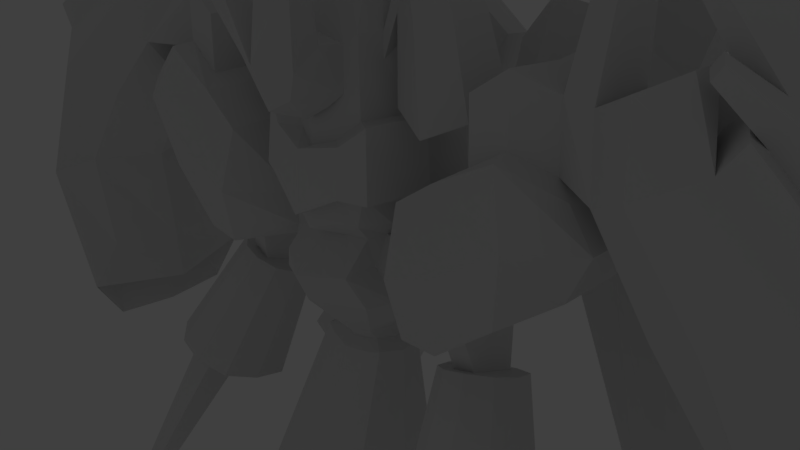 # Source: ufa2_bee.blend  (saved by Blender 2.79.0; exported with 4.5.12 LTS)
import bpy
from mathutils import Matrix  # noqa: F401  (used for matrix-valued properties, if any)

bpy.ops.wm.read_factory_settings(use_empty=True)
scene = bpy.context.scene
scene.name = 'Scene'

# ---- collections
col_collection_1 = bpy.data.collections.new('Collection 1'); scene.collection.children.link(col_collection_1)
col_collection_5 = bpy.data.collections.new('Collection 5'); scene.collection.children.link(col_collection_5)
col_collection_5.hide_render = True
col_collection_5.hide_viewport = True

# ---- materials (node trees are filled in below, after node groups)
mat_material_001 = bpy.data.materials.new('Material.001')
mat_material_001.alpha_threshold = 0.0
mat_material_001.use_transparent_shadow = False
mat_material_001.roughness = 0.5

# ---- material node trees

# ---- world
world_world = bpy.data.worlds.new('World'); scene.world = world_world
world_world.color = (0.05088, 0.05088, 0.05088)
world_world.use_sun_shadow = False
world_world.sun_shadow_jitter_overblur = 0.0
world_world.cycles.sampling_method = 'MANUAL'

# ---- cameras
cam_camera = bpy.data.cameras.new('Camera')
cam_camera.clip_end = 100.0
cam_camera.lens = 35.0
cam_camera.sensor_width = 32.0
cam_camera.sensor_height = 18.0
cam_camera.ortho_scale = 7.314
cam_camera.dof.focus_distance = 0.0
cam_camera.dof.aperture_fstop = 128.0

# ---- lights
light_lamp = bpy.data.lights.new('Lamp', 'POINT')
light_lamp.transmission_factor = 0.0
light_lamp.cutoff_distance = 30.0
light_lamp.energy = 100.0
light_lamp.shadow_buffer_clip_start = 1.001
light_lamp.shadow_soft_size = 0.1
light_lamp.shadow_maximum_resolution = 0.006
light_lamp.use_absolute_resolution = True

# ---- meshes
me_cube = bpy.data.meshes.new('Cube')
me_cube.from_pydata([(0.8189, -0.1728, -6.2), (0.8189, -1.429, -5.979), (0.3806, 0.3408, 3.489), (0.3806, -0.3376, 3.489), (0.0, 0.001001, -6.574), (0.0, -1.722, -6.271), (0.0, 0.4659, 3.651), (0.0, -0.4642, 3.651), (0.7649, 0.7224, -0.1927), (0.7649, -0.7224, -0.1927), (0.0, 0.9893, -0.2778), (0.0, -0.9916, -0.2778), (1.043, -0.8009, -6.089), (0.5204, 0.001589, 3.489), (0.0, 0.0008353, 3.651), (0.0, -0.8603, -6.423), (0.9892, -2.626e-07, -0.1927), (0.4886, 0.5305, 3.035), (0.4886, -0.5305, 3.035), (0.0, 0.7262, 3.247), (0.0, -0.7284, 3.023), (0.6284, -4.306e-07, 3.035), (0.0, -0.7516, 2.464), (0.6788, -4.158e-07, 2.959), (0.5129, 0.5473, 2.722), (0.5129, -0.5473, 2.722), (0.0, 0.7493, 2.91), (0.9308, -1.087, -6.039), (0.4678, -0.153, 3.489), (0.0, -0.2111, 3.651), (0.8768, -0.3292, -0.1927), (0.0, -1.253, -6.354), (0.5758, -0.2417, 3.035), (0.5956, -0.2494, 2.722), (0.0, -0.4296, -6.498), (0.9308, -0.4869, -6.144), (0.4678, 0.1712, 3.489), (0.0, 0.2334, 3.651), (0.8768, 0.3612, -0.1927), (0.5758, 0.2652, 3.035), (0.5956, 0.2737, 2.722), (0.7758, 0.2652, 3.583), (0.7758, -5.712e-07, 3.583), (0.8001, -5.564e-07, 3.27), (0.8001, 0.2737, 3.27), (0.7758, -0.2417, 3.583), (0.8001, -0.2494, 3.27), (1.461, 0.2652, 3.645), (1.461, -9.856e-07, 3.645), (1.6, -9.709e-07, 3.332), (1.6, 0.2737, 3.332), (1.461, -0.2417, 3.645), (1.6, -0.2494, 3.332), (0.6679, 0.161, 4.824), (0.6679, 0.003175, 4.824), (0.9529, 0.003175, 4.861), (0.6679, -0.1406, 4.824), (0.9529, 0.161, 4.861), (0.9529, -0.1406, 4.861), (0.8876, 0.3522, 2.26), (0.8876, -0.002394, 2.26), (0.8876, -0.3256, 2.26), (1.924, 0.3522, 2.34), (1.924, -0.002395, 2.34), (1.924, -0.3256, 2.34), (0.0, -0.6618, 0.5723), (0.65, 0.0009121, 0.5816), (0.5341, 0.4837, 0.5816), (0.5341, -0.4818, 0.5816), (0.0, 0.662, 0.5723), (0.5918, -0.2191, 0.5816), (0.5918, 0.2423, 0.5816), (1.09, 0.3612, 0.02521), (1.09, -3.782e-07, 0.02521), (1.044, -4.057e-07, 0.6081), (1.09, -0.3292, 0.02521), (1.044, -0.3148, 0.6081), (1.044, 0.3455, 0.6081), (1.702, 0.4379, -0.07282), (1.702, -0.01963, -0.07282), (1.497, -0.01963, 1.532), (1.702, -0.4505, -0.07282), (1.497, -0.9263, 1.532), (1.497, 0.9752, 1.532), (2.064, 0.4379, -0.04473), (2.064, -0.01963, -0.04473), (2.242, -0.01963, 2.039), (2.064, -0.4505, -0.04473), (2.242, -0.6567, 2.039), (2.242, 0.7057, 2.039), (2.904, 1.02, 0.6252), (2.904, -0.01963, 0.6252), (3.421, 0.43, 2.902), (2.904, -0.9675, 0.6252), (2.773, -0.9263, 2.341), (2.773, 0.9752, 2.341), (3.435, 0.609, 1.017), (3.435, -0.007381, 1.017), (3.119, -0.007381, 2.16), (3.435, -0.5691, 1.017), (3.119, -0.3891, 2.16), (3.119, 0.4289, 2.16), (0.0, -1.175, 0.1472), (0.5514, -0.3919, 0.1901), (0.5514, 0.4237, 0.1901), (0.5514, 0.8505, 0.1901), (0.5514, -0.8565, 0.1901), (0.0, 1.165, 0.1472), (0.9436, -0.3919, 0.2206), (0.9436, 0.4237, 0.2206), (1.542, -1.147, 0.7159), (1.542, 1.202, 0.7159), (2.159, -1.147, 0.9656), (2.159, 1.202, 0.9656), (3.083, -1.147, 1.63), (3.083, 1.202, 1.63), (3.757, -0.01193, 1.681), (3.757, -0.6756, 1.681), (3.757, 0.7163, 1.681), (0.0, -1.978, -5.219), (0.9596, 0.3253, -5.162), (0.9596, -1.551, -4.832), (0.0, 0.5936, -5.671), (1.184, -0.6126, -4.997), (1.072, -1.04, -4.922), (1.072, -0.1437, -5.08), (1.109, 0.4249, 3.628), (1.203, -0.4111, 3.261), (1.109, -0.3986, 3.628), (1.203, 0.4386, 3.261), (0.7527, -0.0008094, 5.07), (0.7527, 0.2555, 5.07), (0.7527, -0.2344, 5.07), (1.441, -0.5349, 2.087), (1.441, 0.5662, 2.087), (1.441, -0.009857, 2.087), (1.627, 1.02, -0.0786), (1.627, -0.01963, -0.0786), (1.627, -0.9675, -0.0786), (2.138, 1.02, -0.03896), (2.138, -0.01963, -0.03896), (2.138, -0.9675, -0.03896), (1.843, -0.01191, -0.7987), (2.124, 0.01858, -0.7257), (1.843, 0.3284, -0.9409), (1.843, -0.3324, -0.6649), (2.124, 0.3589, -0.8679), (2.124, -0.3019, -0.5919), (2.221, -0.6853, -2.407), (2.642, -0.6397, -2.297), (2.221, -0.1763, -2.619), (2.221, -1.165, -2.207), (2.642, -0.1307, -2.51), (2.642, -1.119, -2.097), (2.403, 0.389, -0.7957), (2.5, 0.05613, -0.6358), (2.403, -0.2717, -0.5198), (3.059, -0.08561, -2.402), (3.155, -0.5872, -2.172), (3.059, -1.074, -1.989), (1.598, -0.3589, -0.7284), (1.854, -1.204, -2.301), (1.598, 0.3019, -1.004), (1.498, -0.04606, -0.8805), (1.854, -0.2159, -2.714), (1.755, -0.7326, -2.52), (1.843, -0.5053, -0.5927), (2.221, -1.423, -2.098), (2.124, -0.4748, -0.5197), (2.642, -1.378, -1.989), (2.124, 0.4986, -0.9262), (1.843, 0.4681, -0.9992), (2.642, 0.07828, -2.597), (2.221, 0.03269, -2.706), (3.023, -2.035, -4.689), (3.192, -2.017, -4.645), (3.023, -2.227, -4.609), (3.192, -2.209, -4.565), (2.008, -0.01963, 1.906), (2.008, -0.9263, 1.906), (2.008, 0.9752, 1.906), (2.709, -0.6567, 2.375), (2.708, 0.7057, 2.376), (3.358, -0.007381, 2.034), (3.358, -0.5447, 2.034), (3.358, 0.5822, 2.034), (2.741, -0.01855, 3.116), (2.677, -0.6556, 3.149), (2.675, 0.7068, 3.15), (2.209, -0.01855, 2.814), (3.086, -0.006298, 2.934), (2.209, -0.6556, 2.814), (2.209, 0.7068, 2.814), (3.086, -0.388, 2.934), (3.086, 0.43, 2.934), (3.733, 0.8357, 2.185), (3.733, -0.02508, 2.185), (3.733, -0.7782, 2.185), (3.421, -0.006299, 2.902), (3.421, -0.388, 2.902), (4.291, 0.43, 3.42), (4.772, 0.8357, 2.804), (4.371, -0.02509, 2.804), (4.772, -0.7782, 2.804), (4.291, -0.006299, 3.42), (4.291, -0.388, 3.42), (4.082, -0.03303, 1.294), (4.547, -0.953, 1.294), (4.547, 1.018, 1.294), (5.712, -0.03304, 2.049), (5.815, -0.953, 2.049), (5.815, 1.018, 2.049), (5.234, -0.03303, -0.1357), (5.779, -0.953, -0.1357), (5.779, 1.018, -0.1357), (7.378, -0.03304, -0.7695), (7.112, -0.953, -0.7695), (7.112, 1.018, -0.7695), (5.056, -0.03303, -1.593), (5.452, -0.953, -1.593), (5.452, 1.018, -1.593), (5.512, -0.03304, -3.055), (5.898, -0.7674, -2.385), (5.902, 0.8252, -2.383), (3.344, 0.002539, 4.749), (3.344, -0.1938, 4.749), (3.344, 0.227, 4.749), (3.516, 0.002538, 4.733), (3.516, -0.1938, 4.733), (3.516, 0.227, 4.733), (4.253, -1.13, 2.495), (3.856, -0.5681, 3.161), (3.856, -0.01848, 3.161), (3.856, 0.6098, 3.161), (4.253, 1.194, 2.495), (5.181, -1.381, 1.672), (5.181, 1.457, 1.672), (6.445, -1.381, -0.4526), (6.445, 1.457, -0.4526), (4.924, -0.05697, -2.324), (5.883, -0.9806, -1.974), (5.89, 1.043, -1.976), (0.9718, 1.598, 0.5552), (1.14, 1.438, 0.9479), (0.4204, 1.912, 0.5122), (0.4204, 1.693, 0.9347), (1.429, 1.944, 1.764), (1.597, 1.785, 2.312), (0.3162, 2.259, 1.704), (0.8778, 2.04, 2.294), (1.394, 2.997, 2.315), (1.863, 3.327, 2.897), (0.2807, 3.312, 2.255), (0.8423, 3.093, 2.845), (2.399, 2.279, 1.506), (2.501, 2.182, 1.839), (2.378, 2.918, 1.84), (2.399, 3.318, 2.494), (4.0, 2.348, 0.434), (4.179, 2.178, 1.019), (3.962, 3.472, 1.022), (4.141, 3.302, 1.607), (1.604, 2.595, 0.4905), (0.7115, 2.784, 0.4545), (1.583, 3.228, 0.8213), (0.6902, 3.417, 0.7853), (2.407, 3.102, -0.7228), (0.8259, 3.219, -0.7451), (2.394, 3.493, -0.5182), (0.8127, 3.61, -0.5405), (3.989, 3.034, -3.774), (2.886, 3.172, -3.877), (3.955, 3.801, -3.289), (2.778, 4.079, -3.334), (0.4095, -0.08588, -6.387), (0.4095, -1.575, -6.125), (0.1903, 0.4033, 3.57), (0.1903, -0.4009, 3.57), (0.3825, -0.857, -0.2352), (0.3825, 0.8558, -0.2352), (0.5216, -0.8306, -6.256), (0.2602, 0.001212, 3.57), (0.2443, 0.6283, 3.141), (0.3634, -0.6294, 2.917), (0.3755, -0.6494, 2.37), (0.2564, 0.6483, 2.816), (0.4654, -1.17, -6.196), (0.2339, -0.182, 3.57), (0.2339, 0.2023, 3.57), (0.4654, -0.4582, -6.321), (0.2827, -0.5718, 0.577), (0.2827, 0.5728, 0.577), (0.2757, -1.016, 0.1687), (0.2757, 1.008, 0.1687), (0.4798, -1.765, -5.026), (0.4798, 0.4594, -5.417), (0.7802, 1.566, 0.9413), (0.6961, 1.755, 0.5337), (1.238, 1.912, 2.303), (0.8727, 2.101, 1.734), (1.202, 2.965, 2.854), (0.8372, 3.206, 2.285), (1.158, 2.258, 0.4725), (1.137, 3.549, 0.8033), (1.616, 3.218, -0.7339), (1.603, 4.017, -0.5293), (3.283, 2.969, -4.174), (3.206, 4.544, -3.686), (0.1272, 2.685, 2.361), (1.508, 2.294, 2.435), (0.8239, 2.413, 3.092), (1.717, 2.097, 3.115), (2.72, 2.453, 1.981), (2.847, 2.333, 2.394), (4.696, 2.84, 0.8079), (4.918, 2.629, 1.534), (0.6264, 3.076, 0.674), (1.734, 2.842, 0.7187), (0.7734, 3.466, -0.8925), (2.735, 3.321, -0.8649), (3.206, 3.644, -4.204), (4.65, 3.415, -4.365), (3.769, 3.804, -4.707), (1.27, 2.255, 3.104), (0.9125, 0.475, -3.989), (0.9125, -1.291, -3.679), (0.0, 0.7384, -4.406), (0.0, -1.683, -3.981), (1.137, -0.4081, -3.834), (1.024, -0.8106, -3.763), (1.024, 0.03345, -3.912), (0.4563, 0.6067, -4.198), (0.4563, -1.487, -3.83), (0.0, -1.897, -3.889), (0.0, -2.375, -5.095), (1.422, -0.4, -3.782), (1.863, -0.605, -4.945), (1.31, -0.8761, -3.698), (1.75, -1.167, -4.846), (1.31, 0.1225, -3.874), (1.75, 0.0112, -5.053), (1.639, 0.6274, -5.161), (1.639, -1.837, -4.728), (1.159, -2.106, -4.912), (1.159, 0.816, -5.425), (0.0, 1.005, -5.689), (0.7418, -1.671, -3.744), (1.198, 0.6449, -3.965), (1.198, -1.445, -3.598), (0.0, 0.9681, -4.393), (0.7418, 0.8065, -4.179), (0.6712, 0.6573, 1.208), (0.6022, 0.6094, 2.096), (0.6712, -0.6573, 1.208), (0.6022, -0.6094, 2.096), (0.0, 0.9, 1.242), (0.0, 0.8344, 2.197), (0.0, -0.8367, 1.7), (0.0, -0.9023, 0.9021), (0.7681, -3.615e-07, 2.096), (0.837, -3.197e-07, 1.208), (0.6849, -0.2777, 2.096), (0.7538, -0.2995, 1.208), (0.6849, 0.3047, 2.096), (0.7538, 0.3286, 1.208), (0.3356, 0.7787, 1.225), (0.3011, 0.7219, 2.146), (0.3011, -0.723, 1.83), (0.3356, -0.7798, 1.225), (0.9193, 0.8172, 1.236), (0.8504, 0.7576, 2.125), (0.9193, -0.8186, 1.236), (0.8504, -0.7591, 2.125), (0.0, 1.119, 1.27), (0.0, 1.038, 2.226), (0.0, -1.042, 1.729), (0.0, -1.124, 0.9308), (1.016, -0.0007334, 2.125), (1.085, -0.0007334, 1.236), (0.9331, -0.3463, 2.125), (1.002, -0.3734, 1.236), (0.9331, 0.3784, 2.125), (1.002, 0.4082, 1.236), (0.5837, 0.9682, 1.253), (0.5493, 0.8976, 2.175), (0.5493, -0.9005, 1.859), (0.5837, -0.9711, 1.253), (0.5049, 0.4051, -1.262), (0.5049, -0.2912, -1.139), (0.0, 0.5168, -1.381), (0.3218, 0.4609, -1.322), (0.0, -0.4379, -1.213), (0.6029, 0.05695, -1.201), (0.5538, -0.1017, -1.173), (0.5538, 0.231, -1.231), (0.3218, -0.3645, -1.176), (0.4399, -1.027, 2.988), (0.0, -1.04, 3.133), (0.0, -1.58, 2.79), (0.452, -1.373, 2.749), (0.8992, -1.495, 4.137), (0.4593, -1.508, 4.281), (0.4593, -1.733, 4.03), (0.9113, -1.711, 3.893), (1.093, -2.095, 4.674), (0.6529, -2.108, 4.819), (0.6529, -2.333, 4.567), (1.105, -2.31, 4.43), (1.04, -1.321, 4.149), (0.322, -1.348, 4.385), (0.322, -1.801, 3.974), (1.059, -1.755, 3.751), (1.355, -2.53, 5.026), (0.6379, -2.556, 5.261), (0.6379, -3.01, 4.851), (1.375, -2.964, 4.628), (5.067, 0.6977, 3.051), (5.867, 0.8426, 2.447), (4.718, -0.0176, 3.029), (5.061, -0.6314, 3.051), (5.791, -0.02997, 2.463), (5.863, -0.7709, 2.446), (4.983, 0.8397, 3.13), (6.026, 1.022, 2.375), (4.582, -0.02113, 3.13), (4.983, -0.7743, 3.13), (5.923, -0.02908, 2.375), (6.026, -0.949, 2.375), (5.946, -0.027, 2.704), (4.873, -0.01463, 3.271), (5.221, 0.7007, 3.293), (6.021, 0.8456, 2.689), (5.215, -0.6284, 3.292), (6.018, -0.7679, 2.687), (4.385, -0.3676, 3.457), (4.594, -0.7413, 3.47), (4.479, -0.3658, 3.604), (4.688, -0.7395, 3.617), (4.396, 0.1809, 3.995), (4.163, -0.2979, 3.981), (4.5, 0.1829, 4.157), (4.266, -0.2959, 4.142), (3.661, 2.546, -4.922), (2.631, 3.026, -4.448), (3.617, 5.214, -4.239), (2.587, 4.333, -3.765), (2.993, 3.794, -5.19), (5.549, 3.31, -5.097), (4.691, 2.636, -4.374), (4.647, 3.943, -3.69), (5.792, -0.0287, -2.378), (5.66, -0.953, -3.055), (5.66, 1.018, -3.055), (5.556, 1.457, -2.324), (5.556, -1.381, -2.324), (5.408, -0.047, -1.989), (3.373, 3.918, 5.266), (3.291, 4.82, 5.203), (4.086, 4.081, 4.85), (3.828, 4.81, 4.8), (1.562, 2.838, 2.863), (2.48, 2.821, 2.173), (3.339, 4.239, 5.21), (3.934, 4.213, 4.728), (3.365, 3.819, 5.776), (3.211, 4.56, 5.524), (4.496, 4.056, 5.055), (4.129, 4.544, 4.834), (2.501, 2.111, 3.688), (3.142, 2.245, 3.279), (3.436, 3.088, 5.196), (4.076, 3.222, 4.787), (0.2905, 0.2634, -0.9297), (0.2905, -0.2587, -0.9297), (0.0, 0.3598, -0.9829), (0.1539, 0.3116, -0.9563), (0.0, -0.356, -0.9829), (0.3669, 0.002327, -0.9297), (0.3286, -0.1166, -0.9297), (0.3286, 0.1328, -0.9297), (0.1539, -0.3073, -0.9563), (0.0, -0.2707, -1.113), (0.3907, 0.07338, -1.11), (0.3559, -0.03723, -1.09), (0.3559, 0.1948, -1.131), (0.1932, -0.22, -1.09), (0.3213, 0.3161, -1.152), (0.3213, -0.1694, -1.067), (0.0, 0.395, -1.23), (0.1932, 0.3556, -1.191), (0.0, -0.9307, 0.6975), (0.8669, -3.016e-07, 0.8232), (0.7837, -0.3089, 0.8232), (0.7837, 0.339, 0.8232), (0.3505, -0.8044, 0.8257), (0.701, 0.678, 0.8232), (0.5914, -0.678, 0.8232), (0.0, 0.9285, 0.8282), (0.3505, 0.8032, 0.8257), (0.2236, -0.7761, 2.201), (0.0, -0.8782, 2.038), (0.297, -1.316, 2.419), (0.0, -1.392, 2.245)], [], [(32, 28, 3, 18), (295, 274, 4, 122), (283, 277, 7, 20), (287, 29, 7, 277), (286, 275, 5, 31), (480, 278, 11, 476), (293, 279, 10, 107), (478, 30, 9, 473), (479, 38, 16, 477), (289, 280, 15, 34), (288, 37, 14, 281), (39, 36, 13, 21), (23, 40, 44, 43), (276, 282, 19, 6), (283, 20, 397, 396), (33, 32, 18, 25), (361, 33, 25, 354), (367, 284, 22, 357), (363, 40, 23, 359), (282, 285, 26, 19), (359, 23, 33, 361), (39, 21, 42, 41), (477, 16, 30, 478), (280, 286, 31, 15), (281, 14, 29, 287), (21, 13, 28, 32), (352, 24, 40, 363), (24, 17, 39, 40), (17, 2, 36, 39), (276, 6, 37, 288), (274, 289, 34, 4), (472, 8, 38, 479), (128, 127, 52, 51), (42, 45, 56, 54), (21, 32, 45, 42), (40, 39, 41, 44), (32, 33, 46, 45), (33, 23, 43, 46), (50, 47, 48, 49), (49, 48, 51, 52), (41, 42, 54, 53), (129, 126, 47, 50), (127, 46, 61, 133), (129, 50, 62, 134), (131, 130, 55, 57), (130, 132, 58, 55), (48, 47, 57, 55), (128, 51, 58, 132), (126, 41, 53, 131), (51, 48, 55, 58), (133, 135, 63, 64), (135, 134, 62, 63), (49, 52, 64, 63), (50, 49, 63, 62), (46, 43, 60, 61), (43, 44, 59, 60), (105, 67, 71, 104), (103, 30, 75, 108), (104, 71, 77, 109), (292, 290, 65, 102), (103, 70, 68, 106), (498, 291, 69, 497), (108, 75, 138, 110), (74, 76, 82, 80), (66, 70, 76, 74), (30, 16, 73, 75), (16, 38, 72, 73), (71, 66, 74, 77), (87, 81, 145, 147), (111, 83, 180, 113), (77, 74, 80, 83), (109, 77, 83, 111), (75, 73, 137, 138), (73, 72, 136, 137), (182, 89, 192, 188), (112, 141, 93, 114), (79, 78, 144, 142), (80, 82, 179, 178), (110, 138, 141, 112), (83, 80, 178, 180), (91, 90, 96, 97), (93, 91, 97, 99), (113, 180, 95, 115), (141, 140, 91, 93), (140, 139, 90, 91), (198, 92, 229, 227), (116, 183, 184, 117), (118, 185, 183, 116), (101, 182, 188, 194), (114, 93, 99, 117), (86, 88, 191, 189), (115, 95, 185, 118), (90, 115, 118, 96), (94, 114, 117, 184), (96, 118, 116, 97), (97, 116, 117, 99), (139, 113, 115, 90), (82, 110, 112, 179), (179, 112, 114, 94), (72, 109, 111, 136), (136, 111, 113, 139), (76, 108, 110, 82), (30, 103, 106, 9), (278, 292, 102, 11), (38, 104, 109, 72), (70, 103, 108, 76), (8, 105, 104, 38), (291, 67, 243, 296), (0, 120, 125, 35), (12, 123, 124, 27), (35, 125, 123, 12), (27, 124, 121, 1), (275, 294, 119, 5), (326, 331, 350, 349), (60, 59, 134, 135), (61, 60, 135, 133), (47, 126, 131, 57), (45, 128, 132, 56), (54, 56, 132, 130), (53, 54, 130, 131), (44, 129, 134, 59), (52, 127, 133, 64), (44, 41, 126, 129), (45, 46, 127, 128), (78, 79, 137, 136), (79, 81, 138, 137), (85, 84, 139, 140), (87, 85, 140, 141), (84, 78, 136, 139), (81, 87, 141, 138), (143, 147, 156, 155), (85, 87, 147, 143), (81, 79, 142, 145), (78, 84, 146, 144), (84, 85, 143, 146), (153, 151, 176, 177), (148, 150, 152, 149), (150, 148, 165, 164), (152, 150, 173, 172), (168, 156, 147), (145, 142, 163, 160), (155, 156, 159, 158), (154, 155, 158, 157), (149, 152, 157, 158), (153, 149, 158, 159), (146, 143, 155, 154), (160, 163, 165, 161), (163, 162, 164, 165), (167, 161, 151), (148, 151, 161, 165), (142, 144, 162, 163), (168, 166, 167, 169), (147, 145, 166, 168), (166, 145, 160), (151, 153, 169, 167), (171, 170, 172, 173), (144, 146, 170, 171), (166, 160, 161, 167), (176, 174, 175, 177), (149, 153, 177, 175), (151, 148, 174, 176), (148, 149, 175, 174), (153, 159, 169), (168, 169, 159, 156), (146, 154, 170), (152, 172, 157), (157, 172, 170, 154), (144, 171, 162), (150, 164, 173), (162, 171, 173, 164), (88, 86, 178, 179), (86, 89, 180, 178), (181, 88, 179, 94), (89, 182, 95, 180), (98, 100, 184, 183), (101, 98, 183, 185), (100, 181, 94, 184), (182, 101, 185, 95), (192, 189, 186, 188), (189, 191, 187, 186), (186, 187, 193, 190), (188, 186, 190, 194), (89, 86, 189, 192), (181, 100, 193, 187), (98, 101, 195, 196), (88, 181, 187, 191), (231, 230, 203, 205), (197, 196, 206, 207), (101, 194, 92, 195), (193, 100, 197, 199), (100, 98, 196, 197), (194, 190, 224, 226), (202, 201, 200, 204), (203, 202, 204, 205), (233, 232, 204, 200), (234, 201, 211, 236), (234, 233, 200, 201), (232, 231, 205, 204), (211, 209, 215, 217), (236, 211, 217, 238), (230, 197, 207, 235), (196, 195, 208, 206), (209, 211, 423, 426), (203, 210, 427, 425), (215, 216, 451, 221), (237, 213, 219, 454), (207, 206, 212, 213), (235, 207, 213, 237), (209, 210, 216, 215), (206, 208, 214, 212), (240, 455, 450, 222), (455, 241, 223, 450), (212, 214, 220, 218), (238, 217, 452, 453), (217, 215, 221, 452), (213, 212, 218, 219), (226, 224, 227, 229), (224, 225, 228, 227), (193, 199, 228, 225), (92, 194, 226, 229), (190, 193, 225, 224), (199, 198, 227, 228), (214, 238, 453, 220), (218, 220, 453, 239), (219, 218, 239, 454), (210, 235, 237, 216), (216, 237, 454, 451), (203, 230, 235, 210), (208, 236, 238, 214), (198, 199, 231, 232), (195, 92, 233, 234), (195, 234, 236, 208), (92, 198, 232, 233), (199, 197, 230, 231), (296, 243, 247, 298), (293, 107, 244, 297), (107, 69, 245, 244), (67, 105, 242, 243), (299, 248, 263, 302), (243, 242, 246, 247), (297, 244, 248, 299), (244, 245, 249, 248), (300, 301, 252, 253), (308, 310, 253, 252), (323, 311, 460, 300), (250, 460, 461, 256), (312, 256, 260, 314), (311, 247, 255, 313), (309, 250, 256, 312), (247, 246, 254, 255), (315, 314, 260, 261), (255, 254, 258, 259), (313, 255, 259, 315), (256, 461, 261, 260), (316, 265, 269, 318), (308, 252, 265, 316), (309, 246, 262, 317), (301, 250, 264, 303), (304, 267, 443, 442), (302, 263, 267, 304), (317, 262, 266, 319), (303, 264, 268, 305), (322, 320, 273, 307), (319, 266, 448, 447), (305, 268, 449, 444), (318, 269, 445, 446), (269, 305, 444, 445), (321, 322, 307, 272), (265, 303, 305, 269), (262, 302, 304, 266), (266, 304, 442, 448), (252, 301, 303, 265), (310, 323, 300, 253), (460, 250, 301, 300), (242, 297, 299, 246), (246, 299, 302, 262), (105, 293, 297, 242), (245, 296, 298, 249), (123, 125, 340, 336), (1, 121, 294, 275), (69, 291, 296, 245), (9, 106, 292, 278), (495, 67, 291, 498), (106, 68, 290, 292), (0, 35, 289, 274), (2, 276, 288, 36), (13, 281, 287, 28), (12, 27, 286, 280), (17, 24, 285, 282), (354, 25, 284, 367), (25, 18, 283, 284), (2, 17, 282, 276), (36, 288, 281, 13), (35, 12, 280, 289), (105, 8, 279, 293), (473, 9, 278, 480), (27, 1, 275, 286), (28, 287, 277, 3), (18, 3, 277, 283), (120, 0, 274, 295), (249, 298, 323, 310), (270, 306, 322, 321), (267, 318, 446, 443), (268, 319, 447, 449), (306, 271, 320, 322), (264, 317, 319, 268), (250, 309, 317, 264), (248, 308, 316, 263), (263, 316, 318, 267), (461, 313, 315, 261), (259, 258, 314, 315), (246, 309, 312, 254), (313, 461, 467, 466), (254, 312, 314, 258), (298, 247, 311, 323), (248, 249, 310, 308), (331, 324, 347, 350), (387, 324, 331, 390), (390, 331, 326, 389), (120, 295, 344, 341), (124, 123, 336, 338), (325, 332, 346, 348), (294, 121, 342, 343), (332, 327, 333, 346), (350, 344, 345, 349), (347, 341, 344, 350), (342, 348, 346, 343), (341, 347, 339, 340), (336, 335, 337, 338), (340, 339, 335, 336), (338, 337, 348, 342), (343, 346, 333, 334), (121, 124, 338, 342), (324, 330, 339, 347), (119, 294, 343, 334), (328, 329, 337, 335), (295, 122, 345, 344), (330, 328, 335, 339), (329, 325, 348, 337), (125, 120, 341, 340), (496, 353, 368, 494), (366, 352, 370, 384), (24, 352, 366, 285), (359, 361, 379, 377), (285, 366, 356, 26), (354, 367, 385, 372), (495, 351, 364, 493), (362, 360, 378, 380), (491, 360, 362, 492), (361, 354, 372, 379), (493, 364, 360, 491), (368, 353, 371, 386), (494, 368, 358, 490), (352, 363, 381, 370), (492, 362, 353, 496), (353, 362, 380, 371), (371, 372, 385, 386), (370, 369, 383, 384), (384, 383, 373, 374), (369, 370, 381, 382), (378, 377, 379, 380), (382, 381, 377, 378), (386, 385, 375, 376), (380, 379, 372, 371), (360, 364, 382, 378), (351, 365, 383, 369), (363, 359, 377, 381), (356, 366, 384, 374), (358, 368, 386, 376), (365, 355, 373, 383), (367, 357, 375, 385), (364, 351, 369, 382), (489, 390, 389, 488), (486, 387, 390, 489), (325, 388, 395, 332), (324, 387, 394, 330), (328, 392, 393, 329), (330, 394, 392, 328), (329, 393, 388, 325), (332, 395, 391, 327), (397, 398, 402, 401), (284, 283, 396, 399), (399, 398, 502, 501), (405, 404, 412, 413), (398, 399, 403, 402), (396, 397, 401, 400), (399, 396, 400, 403), (407, 404, 405, 406), (407, 406, 414, 415), (401, 402, 410, 409), (403, 400, 408, 411), (411, 408, 412, 415), (409, 410, 414, 413), (410, 411, 415, 414), (408, 409, 413, 412), (402, 403, 411, 410), (404, 407, 415, 412), (400, 401, 409, 408), (406, 405, 413, 414), (421, 420, 428, 433), (419, 421, 433, 432), (202, 203, 425, 424), (211, 201, 422, 423), (210, 209, 426, 427), (201, 202, 424, 422), (416, 417, 423, 422), (419, 418, 424, 425), (418, 416, 422, 424), (420, 421, 427, 426), (417, 420, 426, 423), (421, 419, 425, 427), (429, 432, 433, 428), (430, 429, 428, 431), (432, 429, 436, 437), (420, 417, 431, 428), (430, 416, 438, 440), (417, 416, 430, 431), (434, 435, 437, 436), (418, 419, 435, 434), (429, 418, 434, 436), (419, 432, 437, 435), (438, 439, 441, 440), (418, 429, 441, 439), (429, 430, 440, 441), (416, 418, 439, 438), (271, 306, 442, 443), (307, 273, 445, 444), (273, 320, 446, 445), (270, 321, 447, 448), (306, 270, 448, 442), (272, 307, 444, 449), (320, 271, 443, 446), (321, 272, 449, 447), (222, 450, 221, 451), (450, 223, 452, 221), (223, 241, 453, 452), (240, 222, 451, 454), (241, 455, 239, 453), (455, 240, 454, 239), (462, 456, 458, 463), (460, 311, 464, 465), (257, 251, 457, 459), (466, 464, 470, 471), (251, 257, 461, 460), (459, 457, 465, 467), (257, 459, 467, 461), (457, 251, 460, 465), (456, 462, 465, 464), (463, 458, 466, 467), (462, 463, 467, 465), (458, 456, 464, 466), (468, 469, 471, 470), (464, 311, 468, 470), (311, 313, 469, 468), (313, 466, 471, 469), (8, 472, 475, 279), (279, 475, 474, 10), (487, 473, 480, 485), (486, 472, 479, 484), (482, 477, 478, 483), (484, 479, 477, 482), (483, 478, 473, 487), (485, 480, 476, 481), (395, 485, 481, 391), (393, 483, 487, 388), (394, 484, 482, 392), (392, 482, 483, 393), (387, 486, 484, 394), (388, 487, 485, 395), (472, 486, 489, 475), (475, 489, 488, 474), (70, 492, 496, 68), (290, 494, 490, 65), (71, 493, 491, 66), (66, 491, 492, 70), (67, 495, 493, 71), (68, 496, 494, 290), (351, 495, 498, 365), (365, 498, 497, 355), (500, 499, 501, 502), (22, 284, 499, 500), (284, 399, 501, 499)])
_uv = me_cube.uv_layers.new(name='UVMap')
_uv.uv.foreach_set('vector', [0.7662, 0.9363, 0.7714, 0.9579, 0.7624, 0.9599, 0.7511, 0.9385, 0.8372, 0.5068, 0.8126, 0.4725, 0.8213, 0.4565, 0.85, 0.4886, 0.7407, 0.9356, 0.7562, 0.9694, 0.75, 0.9796, 0.7263, 0.9511, 0.7684, 0.9696, 0.7647, 0.9831, 0.75, 0.9796, 0.7562, 0.9694, 0.7711, 0.4718, 0.7554, 0.4724, 0.7468, 0.4565, 0.7667, 0.4524, 0.7633, 0.7119, 0.7388, 0.7403, 0.7264, 0.7291, 0.759, 0.7066, 0.8342, 0.7495, 0.8187, 0.7395, 0.8304, 0.7274, 0.8447, 0.7409, 0.7731, 0.7175, 0.7644, 0.7556, 0.7498, 0.7502, 0.7671, 0.7165, 0.7838, 0.7173, 0.7939, 0.7553, 0.7786, 0.7584, 0.7782, 0.7184, 0.7981, 0.4719, 0.784, 0.473, 0.784, 0.4511, 0.803, 0.4526, 0.7886, 0.9699, 0.7919, 0.9836, 0.7776, 0.9844, 0.778, 0.969, 0.7917, 0.9367, 0.7858, 0.9581, 0.7783, 0.9566, 0.7784, 0.9354, 0.2043, 0.03111, 0.235, 0.01455, 0.2234, 0.04211, 0.2224, 0.04258, 0.7997, 0.9703, 0.8156, 0.9496, 0.8261, 0.9618, 0.8057, 0.981, 0.1044, 0.1913, 0.1154, 0.1988, 0.1134, 0.2096, 0.09516, 0.2054, 0.7641, 0.9201, 0.7662, 0.9363, 0.7511, 0.9385, 0.7473, 0.9222, 0.7621, 0.8848, 0.7641, 0.9201, 0.7473, 0.9222, 0.7423, 0.8862, 0.7205, 0.8757, 0.7333, 0.9048, 0.7127, 0.9156, 0.7006, 0.8728, 0.7977, 0.8855, 0.7941, 0.9207, 0.7785, 0.931, 0.7791, 0.8841, 0.8156, 0.9496, 0.8223, 0.9329, 0.8352, 0.9438, 0.8261, 0.9618, 0.7791, 0.8841, 0.7785, 0.931, 0.7641, 0.9201, 0.7621, 0.8848, 0.2353, 0.03628, 0.2353, 0.05262, 0.2231, 0.04308, 0.2232, 0.04295, 0.7782, 0.7184, 0.7786, 0.7584, 0.7644, 0.7556, 0.7731, 0.7175, 0.784, 0.473, 0.7711, 0.4718, 0.7667, 0.4524, 0.784, 0.4511, 0.778, 0.969, 0.7776, 0.9844, 0.7647, 0.9831, 0.7684, 0.9696, 0.7784, 0.9354, 0.7783, 0.9566, 0.7714, 0.9579, 0.7662, 0.9363, 0.816, 0.8876, 0.8094, 0.923, 0.7941, 0.9207, 0.7977, 0.8855, 0.8094, 0.923, 0.8055, 0.9389, 0.7917, 0.9367, 0.7941, 0.9207, 0.8055, 0.9389, 0.7943, 0.9605, 0.7858, 0.9581, 0.7917, 0.9367, 0.7997, 0.9703, 0.8057, 0.981, 0.7919, 0.9836, 0.7886, 0.9699, 0.8126, 0.4725, 0.7981, 0.4719, 0.803, 0.4526, 0.8213, 0.4565, 0.7893, 0.7163, 0.8077, 0.75, 0.7939, 0.7553, 0.7838, 0.7173, 0.907, 0.9202, 0.9044, 0.9064, 0.9201, 0.9026, 0.9204, 0.9153, 0.9187, 0.7697, 0.9277, 0.7697, 0.924, 0.816, 0.9187, 0.816, 0.2353, 0.05262, 0.2207, 0.0573, 0.223, 0.0432, 0.2231, 0.04308, 0.235, 0.01455, 0.2353, 0.03628, 0.2232, 0.04295, 0.2234, 0.04211, 0.2207, 0.0573, 0.1989, 0.06469, 0.2223, 0.04365, 0.223, 0.0432, 0.1989, 0.06469, 0.2043, 0.03111, 0.2224, 0.04258, 0.2223, 0.04365, 0.9395, 0.9026, 0.9392, 0.9153, 0.9294, 0.9153, 0.9294, 0.9026, 0.9294, 0.9026, 0.9294, 0.9153, 0.9204, 0.9153, 0.9201, 0.9026, 0.9583, 0.7476, 0.9682, 0.7477, 0.9677, 0.7939, 0.9619, 0.7939, 0.9553, 0.9064, 0.9527, 0.9202, 0.9392, 0.9153, 0.9395, 0.9026, 0.9044, 0.9064, 0.8899, 0.9133, 0.8782, 0.8775, 0.8955, 0.8626, 0.9553, 0.9064, 0.9395, 0.9026, 0.9448, 0.8641, 0.9665, 0.8631, 0.9389, 0.9749, 0.9294, 0.9749, 0.9295, 0.9642, 0.9354, 0.9642, 0.9294, 0.9749, 0.9207, 0.9749, 0.9242, 0.9642, 0.9295, 0.9642, 0.9294, 0.9153, 0.9392, 0.9153, 0.9354, 0.9642, 0.9295, 0.9642, 0.907, 0.9202, 0.9204, 0.9153, 0.9237, 0.9642, 0.9188, 0.9744, 0.9527, 0.9202, 0.9659, 0.9243, 0.9518, 0.9685, 0.9438, 0.9749, 0.9204, 0.9153, 0.9294, 0.9153, 0.9295, 0.9642, 0.9242, 0.9642, 0.9095, 0.8436, 0.929, 0.8436, 0.9293, 0.8639, 0.9173, 0.8639, 0.929, 0.8436, 0.9503, 0.8436, 0.9424, 0.8639, 0.9293, 0.8639, 0.9294, 0.9026, 0.9201, 0.9026, 0.9173, 0.8639, 0.9293, 0.8639, 0.9395, 0.9026, 0.9294, 0.9026, 0.9293, 0.8639, 0.9424, 0.8639, 0.9081, 0.8289, 0.8989, 0.8291, 0.8985, 0.7915, 0.9105, 0.7913, 0.8985, 0.7686, 0.8985, 0.7585, 0.9361, 0.7555, 0.9361, 0.7687, 0.8235, 0.758, 0.823, 0.7817, 0.8148, 0.789, 0.8095, 0.7706, 0.04348, 0.1405, 0.06497, 0.1377, 0.06551, 0.1508, 0.05493, 0.1528, 0.117, 0.1404, 0.1284, 0.155, 0.1136, 0.1683, 0.1056, 0.1528, 0.7244, 0.7511, 0.7225, 0.7764, 0.7105, 0.7723, 0.7131, 0.7439, 0.749, 0.7712, 0.7417, 0.7887, 0.7336, 0.78, 0.7353, 0.7577, 0.8249, 0.8214, 0.8151, 0.8052, 0.8296, 0.797, 0.8432, 0.8128, 0.8254, 0.3788, 0.8147, 0.3847, 0.7929, 0.3607, 0.8048, 0.3419, 0.8505, 0.3635, 0.8359, 0.3629, 0.8179, 0.3213, 0.8513, 0.3157, 0.02609, 0.1626, 0.03225, 0.155, 0.04695, 0.1683, 0.03605, 0.1762, 0.06497, 0.1377, 0.07959, 0.1405, 0.07959, 0.1508, 0.06551, 0.1508, 0.07959, 0.1405, 0.09553, 0.1377, 0.09504, 0.1508, 0.07959, 0.1508, 0.1284, 0.155, 0.1354, 0.163, 0.1257, 0.1768, 0.1136, 0.1683, 0.1334, 0.1203, 0.1163, 0.1256, 0.1119, 0.09538, 0.1262, 0.09321, 0.8981, 0.3444, 0.8867, 0.325, 0.8944, 0.3076, 0.9104, 0.3314, 0.8665, 0.3641, 0.8505, 0.3635, 0.8513, 0.3157, 0.8867, 0.325, 0.8763, 0.3799, 0.8665, 0.3641, 0.8867, 0.325, 0.8981, 0.3444, 0.8147, 0.3847, 0.8124, 0.4016, 0.7844, 0.3966, 0.7929, 0.3607, 0.8896, 0.4042, 0.8867, 0.3858, 0.9083, 0.362, 0.9177, 0.4009, 0.06089, 0.9479, 0.05767, 0.9587, 0.04795, 0.9471, 0.05117, 0.9363, 0.7919, 0.3274, 0.7814, 0.3534, 0.7662, 0.3284, 0.7755, 0.2995, 0.09516, 0.1246, 0.07268, 0.1235, 0.07998, 0.08056, 0.09643, 0.08821, 0.8513, 0.3157, 0.8179, 0.3213, 0.8097, 0.3028, 0.8431, 0.2874, 0.8048, 0.3419, 0.7929, 0.3607, 0.7814, 0.3534, 0.7919, 0.3274, 0.8867, 0.325, 0.8513, 0.3157, 0.8618, 0.2907, 0.8944, 0.3076, 0.9701, 0.349, 0.9334, 0.3333, 0.9507, 0.3176, 0.9745, 0.3181, 0.7662, 0.3284, 0.7308, 0.3401, 0.727, 0.3091, 0.7494, 0.3101, 0.9104, 0.3314, 0.8944, 0.3076, 0.9132, 0.2895, 0.9266, 0.3063, 0.7814, 0.3534, 0.7539, 0.3828, 0.7308, 0.3401, 0.7662, 0.3284, 0.9423, 0.3845, 0.9197, 0.3563, 0.9334, 0.3333, 0.9701, 0.349, 0.05754, 0.8512, 0.06584, 0.8532, 0.05349, 0.8871, 0.04922, 0.8861, 0.7346, 0.2756, 0.7537, 0.2579, 0.767, 0.276, 0.7565, 0.2893, 0.9452, 0.2977, 0.9361, 0.2844, 0.9519, 0.2667, 0.9692, 0.2849, 0.05921, 0.9159, 0.06231, 0.926, 0.05117, 0.9363, 0.04806, 0.9262, 0.7755, 0.2995, 0.7662, 0.3284, 0.7494, 0.3101, 0.7565, 0.2893, 0.2737, 0.5845, 0.2732, 0.5943, 0.2612, 0.5936, 0.2618, 0.5838, 0.9266, 0.3063, 0.9132, 0.2895, 0.9361, 0.2844, 0.9452, 0.2977, 0.9334, 0.3333, 0.9266, 0.3063, 0.9452, 0.2977, 0.9507, 0.3176, 0.7907, 0.2825, 0.7755, 0.2995, 0.7565, 0.2893, 0.767, 0.276, 0.9507, 0.3176, 0.9452, 0.2977, 0.9692, 0.2849, 0.9745, 0.3181, 0.727, 0.3091, 0.7346, 0.2756, 0.7565, 0.2893, 0.7494, 0.3101, 0.9197, 0.3563, 0.9104, 0.3314, 0.9266, 0.3063, 0.9334, 0.3333, 0.8179, 0.3213, 0.8048, 0.3419, 0.7919, 0.3274, 0.8097, 0.3028, 0.8097, 0.3028, 0.7919, 0.3274, 0.7755, 0.2995, 0.7907, 0.2825, 0.8867, 0.3858, 0.8763, 0.3799, 0.8981, 0.3444, 0.9083, 0.362, 0.9083, 0.362, 0.8981, 0.3444, 0.9104, 0.3314, 0.9197, 0.3563, 0.8359, 0.3629, 0.8254, 0.3788, 0.8048, 0.3419, 0.8179, 0.3213, 0.7644, 0.7556, 0.749, 0.7712, 0.7353, 0.7577, 0.7498, 0.7502, 0.7388, 0.7403, 0.7244, 0.7511, 0.7131, 0.7439, 0.7264, 0.7291, 0.09553, 0.1377, 0.117, 0.1404, 0.1056, 0.1528, 0.09504, 0.1508, 0.03225, 0.155, 0.04348, 0.1405, 0.05493, 0.1528, 0.04695, 0.1683, 0.8077, 0.75, 0.8235, 0.758, 0.8095, 0.7706, 0.7939, 0.7553, 0.1912, 0.1784, 0.1916, 0.1783, 0.1936, 0.1771, 0.1934, 0.1773, 0.8051, 0.4868, 0.8224, 0.5242, 0.8028, 0.5273, 0.7943, 0.4888, 0.7841, 0.4907, 0.7838, 0.5286, 0.7667, 0.5274, 0.7746, 0.4887, 0.7943, 0.4888, 0.8028, 0.5273, 0.7838, 0.5286, 0.7841, 0.4907, 0.7746, 0.4887, 0.7667, 0.5274, 0.7453, 0.5242, 0.763, 0.4868, 0.7554, 0.4724, 0.7305, 0.5067, 0.7177, 0.4885, 0.7468, 0.4565, 0.5554, 0.6082, 0.527, 0.606, 0.5184, 0.5904, 0.5592, 0.5962, 0.9361, 0.7687, 0.9361, 0.7555, 0.9576, 0.7476, 0.9576, 0.769, 0.9105, 0.7913, 0.8985, 0.7915, 0.8985, 0.77, 0.9179, 0.7697, 0.9392, 0.9153, 0.9527, 0.9202, 0.9408, 0.9744, 0.9358, 0.9642, 0.8938, 0.9243, 0.907, 0.9202, 0.9159, 0.9749, 0.908, 0.9685, 0.9187, 0.816, 0.924, 0.816, 0.9275, 0.8256, 0.9189, 0.8256, 0.9619, 0.7939, 0.9677, 0.7939, 0.9678, 0.8036, 0.9583, 0.8035, 0.9698, 0.9133, 0.9553, 0.9064, 0.9642, 0.8626, 0.9816, 0.8775, 0.9201, 0.9026, 0.9044, 0.9064, 0.8932, 0.8631, 0.9149, 0.8641, 0.9698, 0.9133, 0.9659, 0.9243, 0.9527, 0.9202, 0.9553, 0.9064, 0.8938, 0.9243, 0.8899, 0.9133, 0.9044, 0.9064, 0.907, 0.9202, 0.9162, 0.3812, 0.9208, 0.4002, 0.9177, 0.4009, 0.9083, 0.362, 0.7812, 0.3958, 0.7856, 0.3778, 0.7929, 0.3607, 0.7844, 0.3966, 0.9401, 0.3862, 0.9294, 0.3729, 0.9197, 0.3563, 0.9423, 0.3845, 0.7699, 0.3708, 0.7564, 0.3851, 0.7539, 0.3828, 0.7814, 0.3534, 0.9294, 0.3729, 0.9162, 0.3812, 0.9083, 0.362, 0.9197, 0.3563, 0.7856, 0.3778, 0.7699, 0.3708, 0.7814, 0.3534, 0.7929, 0.3607, 0.8255, 0.2352, 0.8167, 0.219, 0.8295, 0.2147, 0.8427, 0.2237, 0.1517, 0.1097, 0.1334, 0.1203, 0.1262, 0.09321, 0.1365, 0.07964, 0.1163, 0.1256, 0.09516, 0.1246, 0.09643, 0.08821, 0.1119, 0.09538, 0.07268, 0.1235, 0.05538, 0.1191, 0.06562, 0.07964, 0.07998, 0.08056, 0.05538, 0.1191, 0.03423, 0.1114, 0.04749, 0.08047, 0.06562, 0.07964, 0.9268, 0.05559, 0.9254, 0.07177, 0.8241, 0.06053, 0.8247, 0.05407, 0.7352, 0.1213, 0.7343, 0.1516, 0.7191, 0.156, 0.7038, 0.127, 0.7343, 0.1516, 0.7352, 0.1213, 0.7685, 0.1335, 0.7475, 0.1533, 0.7191, 0.156, 0.7343, 0.1516, 0.735, 0.1596, 0.7225, 0.1628, 0.8161, 0.2103, 0.8295, 0.2147, 0.8167, 0.219, 0.8013, 0.2167, 0.7876, 0.2294, 0.7757, 0.2141, 0.7914, 0.209, 0.8427, 0.2237, 0.8295, 0.2147, 0.8464, 0.1494, 0.8725, 0.1488, 0.7259, 0.2212, 0.7129, 0.2319, 0.6781, 0.1581, 0.7075, 0.1649, 0.7038, 0.127, 0.7191, 0.156, 0.7075, 0.1649, 0.6781, 0.1581, 0.8323, 0.1332, 0.8602, 0.118, 0.8725, 0.1488, 0.8464, 0.1494, 0.7387, 0.2241, 0.731, 0.2419, 0.7129, 0.2319, 0.7259, 0.2212, 0.7914, 0.209, 0.7757, 0.2141, 0.7685, 0.1335, 0.7928, 0.1406, 0.7757, 0.2141, 0.7595, 0.2118, 0.7475, 0.1533, 0.7685, 0.1335, 0.8104, 0.1435, 0.7928, 0.1406, 0.8077, 0.1307, 0.7857, 0.1103, 0.8077, 0.1307, 0.7928, 0.1406, 0.7685, 0.1335, 0.7669, 0.2297, 0.752, 0.2196, 0.7595, 0.2118, 0.7757, 0.2141, 0.8161, 0.2103, 0.8048, 0.2081, 0.8104, 0.1435, 0.8263, 0.1465, 0.8167, 0.219, 0.8013, 0.2167, 0.8048, 0.2081, 0.8161, 0.2103, 0.8048, 0.2081, 0.8013, 0.2167, 0.7914, 0.209, 0.8077, 0.1307, 0.8323, 0.1332, 0.8263, 0.1465, 0.8104, 0.1435, 0.7487, 0.2141, 0.7382, 0.2169, 0.7225, 0.1628, 0.735, 0.1596, 0.752, 0.2196, 0.7387, 0.2241, 0.7382, 0.2169, 0.7487, 0.2141, 0.8048, 0.2081, 0.7914, 0.209, 0.7928, 0.1406, 0.8104, 0.1435, 0.8182, 0.05384, 0.8185, 0.04614, 0.825, 0.04637, 0.8247, 0.05407, 0.9275, 0.03634, 0.9268, 0.05559, 0.8247, 0.05407, 0.825, 0.04637, 0.9254, 0.07177, 0.9236, 0.09095, 0.8234, 0.0682, 0.8241, 0.06053, 0.9236, 0.09095, 0.9197, 0.1067, 0.8219, 0.07449, 0.8234, 0.0682, 0.8323, 0.1332, 0.8464, 0.1494, 0.8263, 0.1465, 0.8161, 0.2103, 0.8263, 0.1465, 0.8464, 0.1494, 0.8295, 0.2147, 0.7387, 0.2241, 0.7259, 0.2212, 0.7382, 0.2169, 0.7191, 0.156, 0.7225, 0.1628, 0.7075, 0.1649, 0.7075, 0.1649, 0.7225, 0.1628, 0.7382, 0.2169, 0.7259, 0.2212, 0.752, 0.2196, 0.7487, 0.2141, 0.7595, 0.2118, 0.7343, 0.1516, 0.7475, 0.1533, 0.735, 0.1596, 0.7595, 0.2118, 0.7487, 0.2141, 0.735, 0.1596, 0.7475, 0.1533, 0.8123, 0.2887, 0.8379, 0.2766, 0.8431, 0.2874, 0.8097, 0.3028, 0.8668, 0.2811, 0.8926, 0.2945, 0.8944, 0.3076, 0.8618, 0.2907, 0.7947, 0.2742, 0.8123, 0.2887, 0.8097, 0.3028, 0.7907, 0.2825, 0.8926, 0.2945, 0.9098, 0.2815, 0.9132, 0.2895, 0.8944, 0.3076, 0.7642, 0.2508, 0.7744, 0.2656, 0.767, 0.276, 0.7537, 0.2579, 0.9298, 0.2741, 0.9425, 0.2589, 0.9519, 0.2667, 0.9361, 0.2844, 0.7744, 0.2656, 0.7947, 0.2742, 0.7907, 0.2825, 0.767, 0.276, 0.9098, 0.2815, 0.9298, 0.2741, 0.9361, 0.2844, 0.9132, 0.2895, 0.04795, 0.9471, 0.03435, 0.943, 0.03772, 0.9315, 0.05117, 0.9363, 0.2618, 0.5838, 0.2612, 0.5936, 0.2523, 0.5931, 0.2523, 0.5832, 0.2523, 0.5832, 0.2523, 0.5931, 0.2456, 0.5882, 0.2463, 0.5823, 0.05117, 0.9363, 0.03772, 0.9315, 0.03977, 0.9242, 0.04806, 0.9262, 0.04358, 0.9616, 0.02999, 0.9575, 0.03435, 0.943, 0.04795, 0.9471, 0.2417, 0.5987, 0.235, 0.5938, 0.2456, 0.5882, 0.2523, 0.5931, 0.2176, 0.8884, 0.2115, 0.8942, 0.1976, 0.8909, 0.2097, 0.8795, 0.2672, 0.604, 0.2583, 0.6035, 0.2523, 0.5931, 0.2612, 0.5936, 0.1744, 0.5872, 0.1625, 0.596, 0.1589, 0.5858, 0.171, 0.5796, 0.04227, 0.7477, 0.03251, 0.7398, 0.04093, 0.7279, 0.05576, 0.7329, 0.2115, 0.8942, 0.2091, 0.9089, 0.2029, 0.907, 0.1976, 0.8909, 0.0319, 0.7624, 0.03052, 0.7506, 0.04227, 0.7477, 0.03688, 0.7611, 0.03052, 0.7506, 0.02612, 0.7467, 0.03251, 0.7398, 0.04227, 0.7477, 0.04806, 0.9262, 0.03977, 0.9242, 0.04842, 0.8894, 0.05269, 0.8904, 0.06475, 0.82, 0.08319, 0.8223, 0.07052, 0.834, 0.06223, 0.8319, 0.1589, 0.5858, 0.1621, 0.573, 0.1716, 0.5738, 0.171, 0.5796, 0.07159, 0.8444, 0.05965, 0.8415, 0.06223, 0.8319, 0.07052, 0.834, 0.09389, 0.8309, 0.08319, 0.8223, 0.09329, 0.7989, 0.1064, 0.8095, 0.09389, 0.8309, 0.07802, 0.8413, 0.07052, 0.834, 0.08319, 0.8223, 0.1794, 0.5748, 0.1785, 0.5833, 0.171, 0.5796, 0.1716, 0.5738, 0.1695, 0.6446, 0.189, 0.6377, 0.2081, 0.6989, 0.1873, 0.7026, 0.1064, 0.8095, 0.09329, 0.7989, 0.1352, 0.7551, 0.1367, 0.7718, 0.05288, 0.7521, 0.04227, 0.7477, 0.05576, 0.7329, 0.06735, 0.739, 0.2139, 0.8874, 0.1976, 0.8909, 0.188, 0.8695, 0.2102, 0.8693, 0.1179, 0.3861, 0.1697, 0.3888, 0.1612, 0.4055, 0.1181, 0.4054, 0.0416, 0.446, 0.07156, 0.3886, 0.07996, 0.4054, 0.06385, 0.4478, 0.08197, 0.5997, 0.09503, 0.6068, 0.08175, 0.6465, 0.06772, 0.6432, 0.08688, 0.7048, 0.07365, 0.7082, 0.07413, 0.6838, 0.08185, 0.673, 0.05576, 0.7329, 0.04093, 0.7279, 0.05674, 0.7047, 0.07365, 0.7082, 0.06735, 0.739, 0.05576, 0.7329, 0.07365, 0.7082, 0.08688, 0.7048, 0.1121, 0.5589, 0.1233, 0.5679, 0.09503, 0.6068, 0.08197, 0.5997, 0.2102, 0.8693, 0.188, 0.8695, 0.1768, 0.8325, 0.201, 0.8349, 0.07938, 0.6636, 0.0632, 0.6624, 0.06567, 0.6543, 0.07694, 0.6569, 0.2087, 0.7815, 0.1858, 0.7771, 0.1911, 0.7698, 0.2079, 0.7708, 0.201, 0.8349, 0.1768, 0.8325, 0.1853, 0.8032, 0.207, 0.8068, 0.1367, 0.7718, 0.1352, 0.7551, 0.1882, 0.7557, 0.1771, 0.7683, 0.1873, 0.7026, 0.2081, 0.6989, 0.2095, 0.7566, 0.1887, 0.7556, 0.07365, 0.7082, 0.05674, 0.7047, 0.05852, 0.6821, 0.07413, 0.6838, 0.05269, 0.8904, 0.04842, 0.8894, 0.04922, 0.8861, 0.05349, 0.8871, 0.2181, 0.5789, 0.2178, 0.582, 0.2151, 0.5817, 0.2155, 0.5786, 0.0319, 0.7624, 0.03688, 0.7611, 0.04278, 0.7887, 0.04022, 0.7893, 0.2029, 0.907, 0.2091, 0.9089, 0.1972, 0.9425, 0.194, 0.9415, 0.2463, 0.5823, 0.2456, 0.5882, 0.2178, 0.582, 0.2181, 0.5789, 0.1866, 0.5814, 0.1872, 0.5755, 0.2155, 0.5786, 0.2151, 0.5817, 0.1768, 0.8325, 0.1621, 0.8232, 0.1803, 0.7872, 0.1853, 0.8032, 0.207, 0.8068, 0.1853, 0.8032, 0.179, 0.7876, 0.2107, 0.7928, 0.07413, 0.6838, 0.05852, 0.6821, 0.05925, 0.6706, 0.08185, 0.673, 0.1388, 0.587, 0.1432, 0.5995, 0.1071, 0.6122, 0.09503, 0.6068, 0.09503, 0.6068, 0.1071, 0.6122, 0.09395, 0.6415, 0.08175, 0.6465, 0.1589, 0.5858, 0.1625, 0.596, 0.1432, 0.5995, 0.1388, 0.587, 0.188, 0.8695, 0.1718, 0.8722, 0.1621, 0.8232, 0.1768, 0.8325, 0.1872, 0.5755, 0.1866, 0.5814, 0.1785, 0.5833, 0.1794, 0.5748, 0.1976, 0.8909, 0.2029, 0.907, 0.1929, 0.9098, 0.1842, 0.8931, 0.1976, 0.8909, 0.1842, 0.8931, 0.1718, 0.8722, 0.188, 0.8695, 0.06584, 0.8532, 0.05754, 0.8512, 0.05965, 0.8415, 0.07159, 0.8444, 0.03688, 0.7611, 0.04227, 0.7477, 0.05288, 0.7521, 0.04434, 0.764, 0.1941, 0.1768, 0.1936, 0.1771, 0.1933, 0.171, 0.1959, 0.1697, 0.1905, 0.1789, 0.1896, 0.1796, 0.1922, 0.1782, 0.1922, 0.1782, 0.1896, 0.1796, 0.1906, 0.1786, 0.1926, 0.1778, 0.1922, 0.1782, 0.1916, 0.1783, 0.1919, 0.1779, 0.1938, 0.1771, 0.1936, 0.1771, 0.1965, 0.1775, 0.2015, 0.176, 0.1974, 0.1944, 0.1907, 0.1891, 0.1936, 0.1771, 0.1938, 0.1771, 0.1929, 0.1758, 0.1933, 0.171, 0.1922, 0.1782, 0.1922, 0.1782, 0.193, 0.1776, 0.1931, 0.1776, 0.1922, 0.1782, 0.1926, 0.1778, 0.1934, 0.1773, 0.193, 0.1776, 0.2448, 0.189, 0.2322, 0.1886, 0.2263, 0.1806, 0.2409, 0.1836, 0.2124, 0.1669, 0.2381, 0.1278, 0.2513, 0.1567, 0.2263, 0.1806, 0.2547, 0.1131, 0.2685, 0.1025, 0.2781, 0.1276, 0.266, 0.1435, 0.2386, 0.1969, 0.2488, 0.1944, 0.247, 0.2146, 0.2408, 0.2161, 0.493, 0.1635, 0.4711, 0.1629, 0.4834, 0.09522, 0.5171, 0.08109, 0.1905, 0.164, 0.1933, 0.171, 0.1876, 0.1745, 0.1836, 0.1715, 0.2263, 0.2002, 0.2386, 0.1969, 0.2408, 0.2161, 0.2324, 0.2223, 0.1933, 0.171, 0.1929, 0.1758, 0.1895, 0.1757, 0.1876, 0.1745, 0.5954, 0.1236, 0.5809, 0.09851, 0.6087, 0.07475, 0.6204, 0.095, 0.5236, 0.1805, 0.5133, 0.1721, 0.5402, 0.1064, 0.5584, 0.1211, 0.5461, 0.1908, 0.5236, 0.1805, 0.5584, 0.1211, 0.5954, 0.1236, 0.4711, 0.1629, 0.4578, 0.1638, 0.46, 0.09676, 0.4834, 0.09522, 0.5763, 0.3845, 0.5669, 0.3853, 0.5707, 0.3524, 0.5756, 0.3464, 0.2124, 0.1669, 0.2263, 0.1806, 0.2081, 0.2004, 0.2027, 0.197, 0.1916, 0.1746, 0.1929, 0.1758, 0.1862, 0.1867, 0.185, 0.1837, 0.2322, 0.1886, 0.239, 0.1966, 0.219, 0.2145, 0.2124, 0.2074, 0.5983, 0.345, 0.5807, 0.35, 0.5931, 0.2476, 0.6141, 0.2385, 0.6, 0.3853, 0.5844, 0.3808, 0.5807, 0.35, 0.5983, 0.345, 0.6191, 0.3811, 0.6108, 0.3779, 0.622, 0.3377, 0.6301, 0.3312, 0.5546, 0.3832, 0.5388, 0.3842, 0.5241, 0.3434, 0.5534, 0.3447, 0.621, 0.1911, 0.6077, 0.1836, 0.6043, 0.1583, 0.6212, 0.1626, 0.6301, 0.3312, 0.622, 0.3377, 0.637, 0.228, 0.6634, 0.2058, 0.5534, 0.3447, 0.5241, 0.3434, 0.487, 0.2368, 0.5284, 0.2598, 0.5756, 0.3464, 0.5707, 0.3524, 0.5544, 0.2575, 0.5762, 0.2479, 0.5707, 0.3524, 0.5534, 0.3447, 0.5284, 0.2598, 0.5544, 0.2575, 0.6352, 0.2067, 0.621, 0.1911, 0.6212, 0.1626, 0.6465, 0.1763, 0.5669, 0.3853, 0.5546, 0.3832, 0.5534, 0.3447, 0.5707, 0.3524, 0.6108, 0.3779, 0.6, 0.3853, 0.5983, 0.345, 0.622, 0.3377, 0.622, 0.3377, 0.5983, 0.345, 0.6141, 0.2385, 0.637, 0.228, 0.2263, 0.1806, 0.2322, 0.1886, 0.2124, 0.2074, 0.2081, 0.2004, 0.2381, 0.1278, 0.2547, 0.1131, 0.266, 0.1435, 0.2513, 0.1567, 0.2488, 0.1944, 0.2386, 0.1969, 0.2322, 0.1886, 0.2448, 0.189, 0.1924, 0.1781, 0.1922, 0.1782, 0.1931, 0.1776, 0.1931, 0.1776, 0.1929, 0.1758, 0.1965, 0.1775, 0.1907, 0.1891, 0.1862, 0.1867, 0.1914, 0.1784, 0.1905, 0.1789, 0.1922, 0.1782, 0.1924, 0.1781, 0.1949, 0.1767, 0.1941, 0.1768, 0.1959, 0.1697, 0.1988, 0.1691, 0.4542, 0.5094, 0.4804, 0.5092, 0.4776, 0.5411, 0.4543, 0.5411, 0.763, 0.4868, 0.7453, 0.5242, 0.7305, 0.5067, 0.7554, 0.4724, 0.1906, 0.1786, 0.1912, 0.1784, 0.1934, 0.1773, 0.1926, 0.1778, 0.7498, 0.7502, 0.7353, 0.7577, 0.7244, 0.7511, 0.7388, 0.7403, 0.8089, 0.829, 0.802, 0.8129, 0.8151, 0.8052, 0.8249, 0.8214, 0.7353, 0.7577, 0.7336, 0.78, 0.7225, 0.7764, 0.7244, 0.7511, 0.8051, 0.4868, 0.7943, 0.4888, 0.7981, 0.4719, 0.8126, 0.4725, 0.7943, 0.9605, 0.7997, 0.9703, 0.7886, 0.9699, 0.7858, 0.9581, 0.7783, 0.9566, 0.778, 0.969, 0.7684, 0.9696, 0.7714, 0.9579, 0.7841, 0.4907, 0.7746, 0.4887, 0.7711, 0.4718, 0.784, 0.473, 0.8055, 0.9389, 0.8094, 0.923, 0.8223, 0.9329, 0.8156, 0.9496, 0.7423, 0.8862, 0.7473, 0.9222, 0.7333, 0.9048, 0.7205, 0.8757, 0.7473, 0.9222, 0.7511, 0.9385, 0.7407, 0.9356, 0.7333, 0.9048, 0.7943, 0.9605, 0.8055, 0.9389, 0.8156, 0.9496, 0.7997, 0.9703, 0.7858, 0.9581, 0.7886, 0.9699, 0.778, 0.969, 0.7783, 0.9566, 0.7943, 0.4888, 0.7841, 0.4907, 0.784, 0.473, 0.7981, 0.4719, 0.8235, 0.758, 0.8077, 0.75, 0.8187, 0.7395, 0.8342, 0.7495, 0.7671, 0.7165, 0.7498, 0.7502, 0.7388, 0.7403, 0.7633, 0.7119, 0.7746, 0.4887, 0.763, 0.4868, 0.7554, 0.4724, 0.7711, 0.4718, 0.7714, 0.9579, 0.7684, 0.9696, 0.7562, 0.9694, 0.7624, 0.9599, 0.7511, 0.9385, 0.7624, 0.9599, 0.7562, 0.9694, 0.7407, 0.9356, 0.8224, 0.5242, 0.8051, 0.4868, 0.8126, 0.4725, 0.8372, 0.5068, 0.1988, 0.1691, 0.1959, 0.1697, 0.1945, 0.1612, 0.2003, 0.159, 0.6121, 0.2152, 0.5994, 0.1983, 0.621, 0.1911, 0.6352, 0.2067, 0.5807, 0.35, 0.5756, 0.3464, 0.5762, 0.2479, 0.5931, 0.2476, 0.5241, 0.3434, 0.5147, 0.3349, 0.4468, 0.2009, 0.487, 0.2368, 0.5994, 0.1983, 0.5918, 0.1874, 0.6077, 0.1836, 0.621, 0.1911, 0.5388, 0.3842, 0.5266, 0.3852, 0.5147, 0.3349, 0.5241, 0.3434, 0.239, 0.1966, 0.2499, 0.2032, 0.2231, 0.2208, 0.219, 0.2145, 0.2015, 0.176, 0.2124, 0.1669, 0.2027, 0.197, 0.1974, 0.1944, 0.5844, 0.3808, 0.5763, 0.3845, 0.5756, 0.3464, 0.5807, 0.35, 0.4578, 0.1638, 0.4346, 0.1579, 0.4291, 0.07475, 0.46, 0.09676, 0.5584, 0.1211, 0.5467, 0.1009, 0.5809, 0.09851, 0.5954, 0.1236, 0.1929, 0.1758, 0.1916, 0.1746, 0.1902, 0.1765, 0.1895, 0.1757, 0.2621, 0.06141, 0.2561, 0.04466, 0.3522, 0.02593, 0.354, 0.04064, 0.5133, 0.1721, 0.493, 0.1635, 0.5171, 0.08109, 0.5402, 0.1064, 0.1959, 0.1697, 0.1933, 0.171, 0.1905, 0.164, 0.1945, 0.1612, 0.2015, 0.176, 0.1988, 0.1691, 0.2003, 0.159, 0.2124, 0.1669, 0.527, 0.606, 0.4992, 0.6004, 0.4963, 0.586, 0.5184, 0.5904, 0.7909, 0.6725, 0.8194, 0.5632, 0.8419, 0.5626, 0.7983, 0.6753, 0.7983, 0.6753, 0.8419, 0.5626, 0.8641, 0.5621, 0.8121, 0.681, 0.5064, 0.513, 0.5376, 0.5073, 0.5195, 0.5383, 0.5008, 0.5445, 0.4301, 0.5085, 0.4542, 0.5094, 0.4543, 0.5411, 0.4326, 0.5407, 0.4092, 0.6002, 0.3814, 0.606, 0.39, 0.5902, 0.412, 0.5858, 0.3706, 0.5071, 0.4018, 0.5127, 0.4074, 0.5444, 0.3887, 0.5383, 0.3814, 0.606, 0.3531, 0.6082, 0.3492, 0.5961, 0.39, 0.5902, 0.5184, 0.5904, 0.5195, 0.5383, 0.5752, 0.5265, 0.5592, 0.5962, 0.4963, 0.586, 0.5008, 0.5445, 0.5195, 0.5383, 0.5184, 0.5904, 0.4074, 0.5444, 0.412, 0.5858, 0.39, 0.5902, 0.3887, 0.5383, 0.5008, 0.5445, 0.4963, 0.586, 0.4764, 0.59, 0.4776, 0.5411, 0.4543, 0.5411, 0.4541, 0.5887, 0.4338, 0.5903, 0.4326, 0.5407, 0.4776, 0.5411, 0.4764, 0.59, 0.4541, 0.5887, 0.4543, 0.5411, 0.4326, 0.5407, 0.4338, 0.5903, 0.412, 0.5858, 0.4074, 0.5444, 0.3887, 0.5383, 0.39, 0.5902, 0.3492, 0.5961, 0.3329, 0.5267, 0.4018, 0.5127, 0.4301, 0.5085, 0.4326, 0.5407, 0.4074, 0.5444, 0.4992, 0.6004, 0.4764, 0.6035, 0.4764, 0.59, 0.4963, 0.586, 0.3401, 0.5053, 0.3706, 0.5071, 0.3887, 0.5383, 0.3329, 0.5267, 0.4541, 0.6019, 0.4336, 0.6038, 0.4338, 0.5903, 0.4541, 0.5887, 0.5376, 0.5073, 0.568, 0.5053, 0.5752, 0.5265, 0.5195, 0.5383, 0.4764, 0.6035, 0.4541, 0.6019, 0.4541, 0.5887, 0.4764, 0.59, 0.4336, 0.6038, 0.4092, 0.6002, 0.412, 0.5858, 0.4338, 0.5903, 0.4804, 0.5092, 0.5064, 0.513, 0.5008, 0.5445, 0.4776, 0.5411, 0.7377, 0.8341, 0.7393, 0.8556, 0.7186, 0.853, 0.7233, 0.8307, 0.5164, 0.8062, 0.4971, 0.7995, 0.4962, 0.7838, 0.5116, 0.7894, 0.8094, 0.923, 0.816, 0.8876, 0.8332, 0.8957, 0.8223, 0.9329, 0.4583, 0.801, 0.4405, 0.8033, 0.4404, 0.789, 0.4576, 0.7869, 0.8223, 0.9329, 0.8332, 0.8957, 0.8503, 0.9044, 0.8352, 0.9438, 0.4196, 0.8007, 0.3923, 0.8009, 0.4019, 0.785, 0.4225, 0.786, 0.8089, 0.829, 0.8147, 0.8475, 0.7964, 0.8516, 0.7928, 0.8315, 0.4342, 0.7296, 0.4543, 0.7294, 0.4555, 0.7441, 0.4356, 0.745, 0.7756, 0.8343, 0.7776, 0.8546, 0.7601, 0.8556, 0.7594, 0.8348, 0.4405, 0.8033, 0.4196, 0.8007, 0.4225, 0.786, 0.4404, 0.789, 0.7928, 0.8315, 0.7964, 0.8516, 0.7776, 0.8546, 0.7756, 0.8343, 0.3873, 0.7314, 0.4103, 0.7357, 0.4132, 0.7515, 0.3946, 0.7503, 0.7233, 0.8307, 0.7186, 0.853, 0.7021, 0.8307, 0.7042, 0.819, 0.4971, 0.7995, 0.4779, 0.8018, 0.4777, 0.7871, 0.4962, 0.7838, 0.7594, 0.8348, 0.7601, 0.8556, 0.7393, 0.8556, 0.7377, 0.8341, 0.4103, 0.7357, 0.4342, 0.7296, 0.4356, 0.745, 0.4132, 0.7515, 0.4132, 0.7515, 0.4225, 0.786, 0.4019, 0.785, 0.3946, 0.7503, 0.4962, 0.7838, 0.4963, 0.7456, 0.5141, 0.7431, 0.5116, 0.7894, 0.5116, 0.7894, 0.5141, 0.7431, 0.5507, 0.7415, 0.5428, 0.7996, 0.4963, 0.7456, 0.4962, 0.7838, 0.4777, 0.7871, 0.4765, 0.7424, 0.4555, 0.7441, 0.4576, 0.7869, 0.4404, 0.789, 0.4356, 0.745, 0.4765, 0.7424, 0.4777, 0.7871, 0.4576, 0.7869, 0.4555, 0.7441, 0.3946, 0.7503, 0.4019, 0.785, 0.3668, 0.7888, 0.3524, 0.7396, 0.4356, 0.745, 0.4404, 0.789, 0.4225, 0.786, 0.4132, 0.7515, 0.4543, 0.7294, 0.4756, 0.727, 0.4765, 0.7424, 0.4555, 0.7441, 0.4984, 0.7293, 0.5231, 0.7262, 0.5141, 0.7431, 0.4963, 0.7456, 0.4779, 0.8018, 0.4583, 0.801, 0.4576, 0.7869, 0.4777, 0.7871, 0.536, 0.8102, 0.5164, 0.8062, 0.5116, 0.7894, 0.5428, 0.7996, 0.3571, 0.7262, 0.3873, 0.7314, 0.3946, 0.7503, 0.3524, 0.7396, 0.5231, 0.7262, 0.5465, 0.7276, 0.5507, 0.7415, 0.5141, 0.7431, 0.3923, 0.8009, 0.3706, 0.8012, 0.3668, 0.7888, 0.4019, 0.785, 0.4756, 0.727, 0.4984, 0.7293, 0.4963, 0.7456, 0.4765, 0.7424, 0.7972, 0.6854, 0.7983, 0.6753, 0.8121, 0.681, 0.8065, 0.6888, 0.7902, 0.6829, 0.7909, 0.6725, 0.7983, 0.6753, 0.7972, 0.6854, 0.7338, 0.5631, 0.7624, 0.6725, 0.7549, 0.6753, 0.7113, 0.5624, 0.8194, 0.5632, 0.7909, 0.6725, 0.7838, 0.6725, 0.7972, 0.5616, 0.7774, 0.5604, 0.7766, 0.6717, 0.7701, 0.6726, 0.7581, 0.5614, 0.7972, 0.5616, 0.7838, 0.6725, 0.7766, 0.6717, 0.7774, 0.5604, 0.7581, 0.5614, 0.7701, 0.6726, 0.7624, 0.6725, 0.7338, 0.5631, 0.7113, 0.5624, 0.7549, 0.6753, 0.7411, 0.681, 0.6891, 0.5619, 0.1134, 0.2096, 0.1364, 0.2076, 0.121, 0.2531, 0.1095, 0.2572, 0.09215, 0.1773, 0.1044, 0.1913, 0.09516, 0.2054, 0.0782, 0.2044, 0.0782, 0.2044, 0.05915, 0.2054, 0.06233, 0.1847, 0.07289, 0.1916, 0.6017, 0.8759, 0.6252, 0.875, 0.6323, 0.9031, 0.6002, 0.9044, 0.05915, 0.2054, 0.0782, 0.2044, 0.08442, 0.2528, 0.06714, 0.2539, 0.09516, 0.2054, 0.1134, 0.2096, 0.1095, 0.2572, 0.09434, 0.2572, 0.0782, 0.2044, 0.09516, 0.2054, 0.09434, 0.2572, 0.08442, 0.2528, 0.9575, 0.568, 0.9482, 0.6039, 0.8955, 0.6039, 0.9037, 0.5664, 0.5593, 0.8683, 0.5845, 0.8748, 0.5786, 0.9061, 0.5441, 0.9071, 0.602, 0.9508, 0.5896, 0.9519, 0.5881, 0.9476, 0.6038, 0.9443, 0.6253, 0.9653, 0.6167, 0.9555, 0.6198, 0.9508, 0.6354, 0.9642, 0.6354, 0.9642, 0.6198, 0.9508, 0.6323, 0.9031, 0.6577, 0.9034, 0.6038, 0.9443, 0.5881, 0.9476, 0.5786, 0.9061, 0.6002, 0.9044, 0.5881, 0.9476, 0.5701, 0.9688, 0.5441, 0.9071, 0.5786, 0.9061, 0.6198, 0.9508, 0.6038, 0.9443, 0.6002, 0.9044, 0.6323, 0.9031, 0.5896, 0.9519, 0.5789, 0.9659, 0.5701, 0.9688, 0.5881, 0.9476, 0.6252, 0.875, 0.6406, 0.8726, 0.6577, 0.9034, 0.6323, 0.9031, 0.6167, 0.9555, 0.602, 0.9508, 0.6038, 0.9443, 0.6198, 0.9508, 0.5845, 0.8748, 0.6017, 0.8759, 0.6002, 0.9044, 0.5786, 0.9061, 0.08496, 0.4125, 0.1187, 0.4114, 0.119, 0.423, 0.08944, 0.4219, 0.06968, 0.4482, 0.08496, 0.4125, 0.08944, 0.4219, 0.08193, 0.4489, 0.04861, 0.4958, 0.0416, 0.446, 0.06385, 0.4478, 0.06977, 0.4871, 0.1697, 0.3888, 0.1982, 0.4463, 0.1749, 0.4463, 0.1612, 0.4055, 0.07156, 0.3886, 0.1179, 0.3861, 0.1181, 0.4054, 0.07996, 0.4054, 0.1982, 0.4463, 0.184, 0.5048, 0.1621, 0.4935, 0.1749, 0.4463, 0.169, 0.4459, 0.1562, 0.4123, 0.1612, 0.4055, 0.1749, 0.4463, 0.06968, 0.4482, 0.07556, 0.4836, 0.06977, 0.4871, 0.06385, 0.4478, 0.1558, 0.4889, 0.169, 0.4459, 0.1749, 0.4463, 0.1621, 0.4935, 0.1187, 0.4114, 0.08496, 0.4125, 0.07996, 0.4054, 0.1181, 0.4054, 0.1562, 0.4123, 0.1178, 0.4113, 0.1181, 0.4054, 0.1612, 0.4055, 0.08496, 0.4125, 0.06968, 0.4482, 0.06385, 0.4478, 0.07996, 0.4054, 0.09242, 0.4798, 0.08193, 0.4489, 0.08944, 0.4219, 0.119, 0.423, 0.1585, 0.4475, 0.1423, 0.4831, 0.118, 0.4225, 0.1518, 0.4218, 0.08193, 0.4489, 0.09242, 0.4798, 0.0805, 0.4627, 0.08097, 0.4612, 0.1178, 0.4113, 0.1562, 0.4123, 0.1518, 0.4218, 0.118, 0.4225, 0.1585, 0.4475, 0.169, 0.4459, 0.1543, 0.4645, 0.1546, 0.4638, 0.1562, 0.4123, 0.169, 0.4459, 0.1585, 0.4475, 0.1518, 0.4218, 0.07987, 0.4626, 0.08014, 0.4614, 0.08097, 0.4612, 0.0805, 0.4627, 0.07556, 0.4836, 0.06968, 0.4482, 0.08011, 0.4614, 0.07985, 0.4626, 0.09242, 0.4798, 0.07556, 0.4836, 0.07985, 0.4626, 0.0805, 0.4627, 0.06968, 0.4482, 0.08193, 0.4489, 0.08097, 0.4612, 0.08011, 0.4614, 0.1544, 0.4644, 0.154, 0.4642, 0.1541, 0.4641, 0.1546, 0.4638, 0.1558, 0.4889, 0.1423, 0.4831, 0.1541, 0.4641, 0.1539, 0.4643, 0.1423, 0.4831, 0.1585, 0.4475, 0.1546, 0.4638, 0.1541, 0.4641, 0.169, 0.4459, 0.1558, 0.4889, 0.1539, 0.4643, 0.1543, 0.4645, 0.5876, 0.2321, 0.6002, 0.231, 0.6141, 0.2385, 0.5931, 0.2476, 0.5367, 0.2515, 0.5503, 0.2431, 0.5544, 0.2575, 0.5284, 0.2598, 0.5503, 0.2431, 0.5729, 0.2379, 0.5762, 0.2479, 0.5544, 0.2575, 0.6121, 0.2152, 0.6352, 0.2067, 0.6634, 0.2058, 0.637, 0.228, 0.6002, 0.231, 0.6121, 0.2152, 0.637, 0.228, 0.6141, 0.2385, 0.515, 0.2285, 0.5367, 0.2515, 0.5284, 0.2598, 0.487, 0.2368, 0.5729, 0.2379, 0.5876, 0.2321, 0.5931, 0.2476, 0.5762, 0.2479, 0.4746, 0.2097, 0.515, 0.2285, 0.487, 0.2368, 0.4468, 0.2009, 0.07694, 0.6569, 0.06567, 0.6543, 0.06772, 0.6432, 0.08175, 0.6465, 0.2079, 0.7708, 0.1911, 0.7698, 0.1887, 0.7556, 0.2095, 0.7566, 0.1911, 0.7698, 0.1858, 0.7771, 0.1771, 0.7683, 0.1882, 0.7557, 0.0985, 0.65, 0.09165, 0.6521, 0.08175, 0.6465, 0.09395, 0.6415, 0.1858, 0.7771, 0.2087, 0.7815, 0.2107, 0.7928, 0.179, 0.7876, 0.0632, 0.6624, 0.07938, 0.6636, 0.08185, 0.673, 0.05925, 0.6706, 0.3787, 0.08247, 0.3879, 0.07624, 0.401, 0.1015, 0.3934, 0.1038, 0.2781, 0.1276, 0.2685, 0.1025, 0.3627, 0.07256, 0.3696, 0.08809, 0.3016, 0.1463, 0.2946, 0.1304, 0.369, 0.09644, 0.3756, 0.1094, 0.354, 0.04064, 0.3627, 0.07256, 0.3394, 0.07084, 0.3356, 0.05464, 0.2946, 0.1304, 0.3016, 0.1463, 0.2929, 0.1605, 0.2781, 0.1276, 0.3756, 0.1094, 0.369, 0.09644, 0.3696, 0.08809, 0.3839, 0.1134, 0.3016, 0.1463, 0.3756, 0.1094, 0.3839, 0.1134, 0.2929, 0.1605, 0.369, 0.09644, 0.2946, 0.1304, 0.2781, 0.1276, 0.3696, 0.08809, 0.3739, 0.06718, 0.3787, 0.08247, 0.3696, 0.08809, 0.3627, 0.07256, 0.366, 0.03004, 0.3637, 0.03822, 0.354, 0.04064, 0.3522, 0.02593, 0.3787, 0.08247, 0.3934, 0.1038, 0.3839, 0.1134, 0.3696, 0.08809, 0.3637, 0.03822, 0.3739, 0.06718, 0.3627, 0.07256, 0.354, 0.04064, 0.2897, 0.08566, 0.2863, 0.06705, 0.3356, 0.05464, 0.3394, 0.07084, 0.3627, 0.07256, 0.2685, 0.1025, 0.2897, 0.08566, 0.3394, 0.07084, 0.2685, 0.1025, 0.2621, 0.06141, 0.2863, 0.06705, 0.2897, 0.08566, 0.2621, 0.06141, 0.354, 0.04064, 0.3356, 0.05464, 0.2863, 0.06705, 0.8077, 0.75, 0.7893, 0.7163, 0.793, 0.7114, 0.8187, 0.7395, 0.8187, 0.7395, 0.793, 0.7114, 0.7971, 0.706, 0.8304, 0.7274, 0.07402, 0.03719, 0.06215, 0.05727, 0.04266, 0.05052, 0.05538, 0.03134, 0.1442, 0.02319, 0.1382, 0.05492, 0.1191, 0.05481, 0.1266, 0.02603, 0.1089, 0.02886, 0.1001, 0.0547, 0.08268, 0.05589, 0.09287, 0.03267, 0.1266, 0.02603, 0.1191, 0.05481, 0.1001, 0.0547, 0.1089, 0.02886, 0.09287, 0.03267, 0.08268, 0.05589, 0.06215, 0.05727, 0.07402, 0.03719, 0.05538, 0.03134, 0.04266, 0.05052, 0.021, 0.0431, 0.02861, 0.02271, 0.7549, 0.6753, 0.756, 0.6854, 0.7467, 0.6888, 0.7411, 0.681, 0.7701, 0.6726, 0.7704, 0.6831, 0.7631, 0.6829, 0.7624, 0.6725, 0.7838, 0.6725, 0.7835, 0.683, 0.7766, 0.6824, 0.7766, 0.6717, 0.7766, 0.6717, 0.7766, 0.6824, 0.7704, 0.6831, 0.7701, 0.6726, 0.7909, 0.6725, 0.7902, 0.6829, 0.7835, 0.683, 0.7838, 0.6725, 0.7624, 0.6725, 0.7631, 0.6829, 0.756, 0.6854, 0.7549, 0.6753, 0.1382, 0.05492, 0.1442, 0.02319, 0.1638, 0.02271, 0.1587, 0.05622, 0.1587, 0.05622, 0.1638, 0.02271, 0.1918, 0.02489, 0.1815, 0.05827, 0.7608, 0.8172, 0.7594, 0.8348, 0.7377, 0.8341, 0.7454, 0.8187, 0.7312, 0.8125, 0.7233, 0.8307, 0.7042, 0.819, 0.7154, 0.806, 0.7877, 0.8146, 0.7928, 0.8315, 0.7756, 0.8343, 0.7738, 0.817, 0.7738, 0.817, 0.7756, 0.8343, 0.7594, 0.8348, 0.7608, 0.8172, 0.802, 0.8129, 0.8089, 0.829, 0.7928, 0.8315, 0.7877, 0.8146, 0.7454, 0.8187, 0.7377, 0.8341, 0.7233, 0.8307, 0.7312, 0.8125, 0.8147, 0.8475, 0.8089, 0.829, 0.8249, 0.8214, 0.8335, 0.8412, 0.8335, 0.8412, 0.8249, 0.8214, 0.8432, 0.8128, 0.8519, 0.8341, 0.07398, 0.1683, 0.08331, 0.1737, 0.07289, 0.1916, 0.06233, 0.1847, 0.9257, 0.07677, 0.9405, 0.0754, 0.9362, 0.0839, 0.9299, 0.09272, 0.09215, 0.1773, 0.0782, 0.2044, 0.07289, 0.1916, 0.08331, 0.1737])
me_cube.materials.append(mat_material_001)
me_cube.use_remesh_preserve_volume = False
me_cube.use_remesh_preserve_attributes = False
me_cube.use_mirror_vertex_groups = False
me_cube.update()

# ---- objects
ob_cube = bpy.data.objects.new('Cube', me_cube)
ob_lamp = bpy.data.objects.new('Lamp', light_lamp)
ob_camera = bpy.data.objects.new('Camera', cam_camera)

# ---- transforms, parenting, visibility, modifiers, constraints
ob_cube.location = (0.0, 0.0, 0.0)
ob_cube.lock_rotations_4d = False
ob_cube.empty_display_type = 'ARROWS'
ob_cube.lineart.crease_threshold = 0.0
_m = ob_cube.modifiers.new('Mirror', 'MIRROR')
_m.use_clip = True
ob_lamp.location = (4.076, 1.005, 5.904)
ob_lamp.rotation_euler = (0.6503, 0.05522, 1.866)
ob_lamp.lock_rotations_4d = False
ob_lamp.empty_display_type = 'ARROWS'
ob_lamp.color = (0.0, 0.0, 0.0, 0.0)
ob_lamp.lineart.crease_threshold = 0.0
ob_camera.location = (7.481, -6.508, 5.344)
ob_camera.rotation_euler = (1.109, 0.0, 0.8149)
ob_camera.lock_rotations_4d = False
ob_camera.empty_display_type = 'ARROWS'
ob_camera.color = (0.0, 0.0, 0.0, 0.0)
ob_camera.display_type = 'WIRE'
ob_camera.lineart.crease_threshold = 0.0

# ---- collection membership
col_collection_1.objects.link(ob_cube)
col_collection_5.objects.link(ob_lamp)
col_collection_5.objects.link(ob_camera)

# ---- scene / render settings (as saved in the file)
scene.camera = ob_camera
scene.frame_start = 1; scene.frame_end = 250; scene.frame_set(1)
scene.render.engine = 'BLENDER_EEVEE_NEXT'
scene.render.resolution_percentage = 50
scene.render.dither_intensity = 0.0
scene.cycles.use_denoising = False
scene.cycles.samples = 128
scene.cycles.sampling_pattern = 'TABULATED_SOBOL'
scene.cycles.use_adaptive_sampling = False
scene.cycles.use_light_tree = False
scene.cycles.blur_glossy = 0.0
scene.cycles.sample_clamp_indirect = 0.0
scene.view_settings.view_transform = 'Standard'
bpy.context.view_layer.update()
